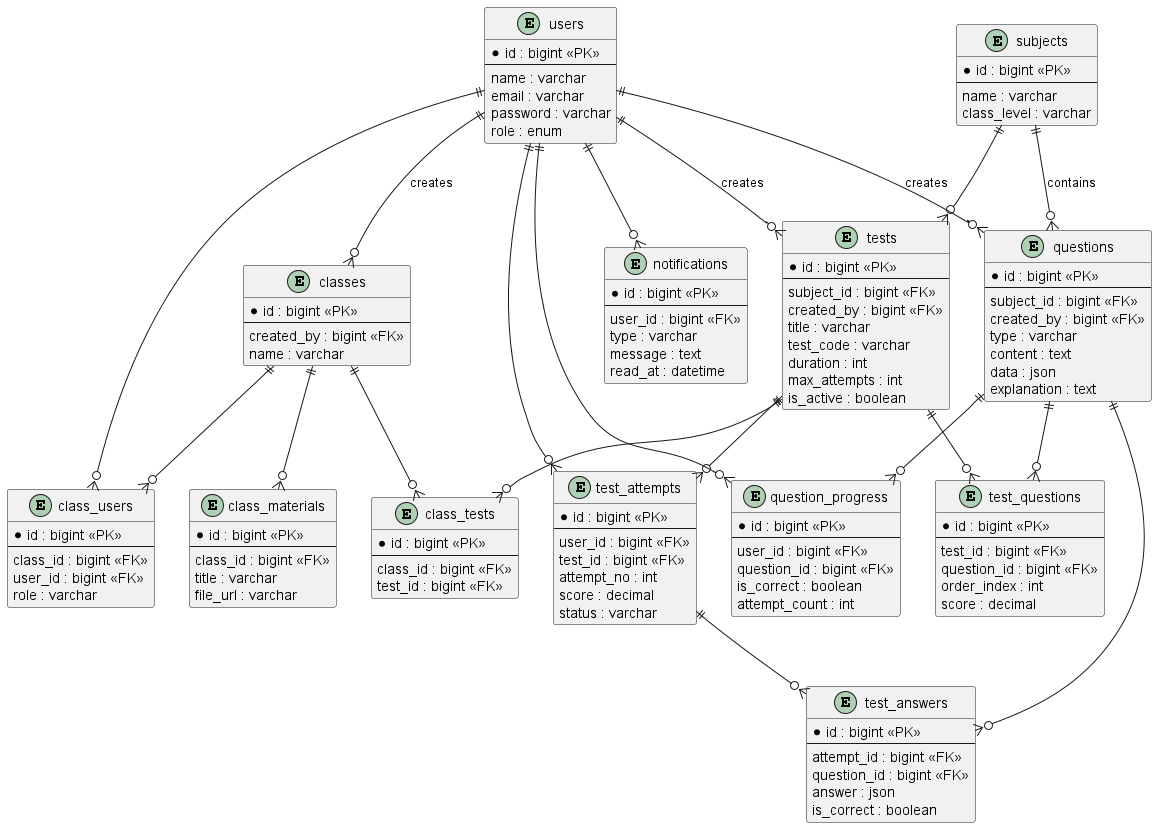

The diagram above was rendered by PlantUML. Its source (embedded in the PNG):
@startuml ERD_Elearning
hide methods
hide stereotypes

entity users {
    * id : bigint <<PK>>
    --
    name : varchar
    email : varchar
    password : varchar
    role : enum
}

entity subjects {
    * id : bigint <<PK>>
    --
    name : varchar
    class_level : varchar
}

entity questions {
    * id : bigint <<PK>>
    --
    subject_id : bigint <<FK>>
    created_by : bigint <<FK>>
    type : varchar
    content : text
    data : json
    explanation : text
}

entity question_progress {
    * id : bigint <<PK>>
    --
    user_id : bigint <<FK>>
    question_id : bigint <<FK>>
    is_correct : boolean
    attempt_count : int
}

entity tests {
    * id : bigint <<PK>>
    --
    subject_id : bigint <<FK>>
    created_by : bigint <<FK>>
    title : varchar
    test_code : varchar
    duration : int
    max_attempts : int
    is_active : boolean
}

entity test_questions {
    * id : bigint <<PK>>
    --
    test_id : bigint <<FK>>
    question_id : bigint <<FK>>
    order_index : int
    score : decimal
}

entity test_attempts {
    * id : bigint <<PK>>
    --
    user_id : bigint <<FK>>
    test_id : bigint <<FK>>
    attempt_no : int
    score : decimal
    status : varchar
}

entity test_answers {
    * id : bigint <<PK>>
    --
    attempt_id : bigint <<FK>>
    question_id : bigint <<FK>>
    answer : json
    is_correct : boolean
}

entity classes {
    * id : bigint <<PK>>
    --
    created_by : bigint <<FK>>
    name : varchar
}

entity class_users {
    * id : bigint <<PK>>
    --
    class_id : bigint <<FK>>
    user_id : bigint <<FK>>
    role : varchar
}

entity class_materials {
    * id : bigint <<PK>>
    --
    class_id : bigint <<FK>>
    title : varchar
    file_url : varchar
}

entity class_tests {
    * id : bigint <<PK>>
    --
    class_id : bigint <<FK>>
    test_id : bigint <<FK>>
}

entity notifications {
    * id : bigint <<PK>>
    --
    user_id : bigint <<FK>>
    type : varchar
    message : text
    read_at : datetime
}

'====================
' RELATIONSHIPS
'====================

users ||--o{ questions : creates
subjects ||--o{ questions : contains

users ||--o{ question_progress
questions ||--o{ question_progress

users ||--o{ tests : creates
subjects ||--o{ tests

tests ||--o{ test_questions
questions ||--o{ test_questions

users ||--o{ test_attempts
tests ||--o{ test_attempts

test_attempts ||--o{ test_answers
questions ||--o{ test_answers

users ||--o{ classes : creates

classes ||--o{ class_users
users ||--o{ class_users

classes ||--o{ class_materials

classes ||--o{ class_tests
tests ||--o{ class_tests

users ||--o{ notifications

@enduml